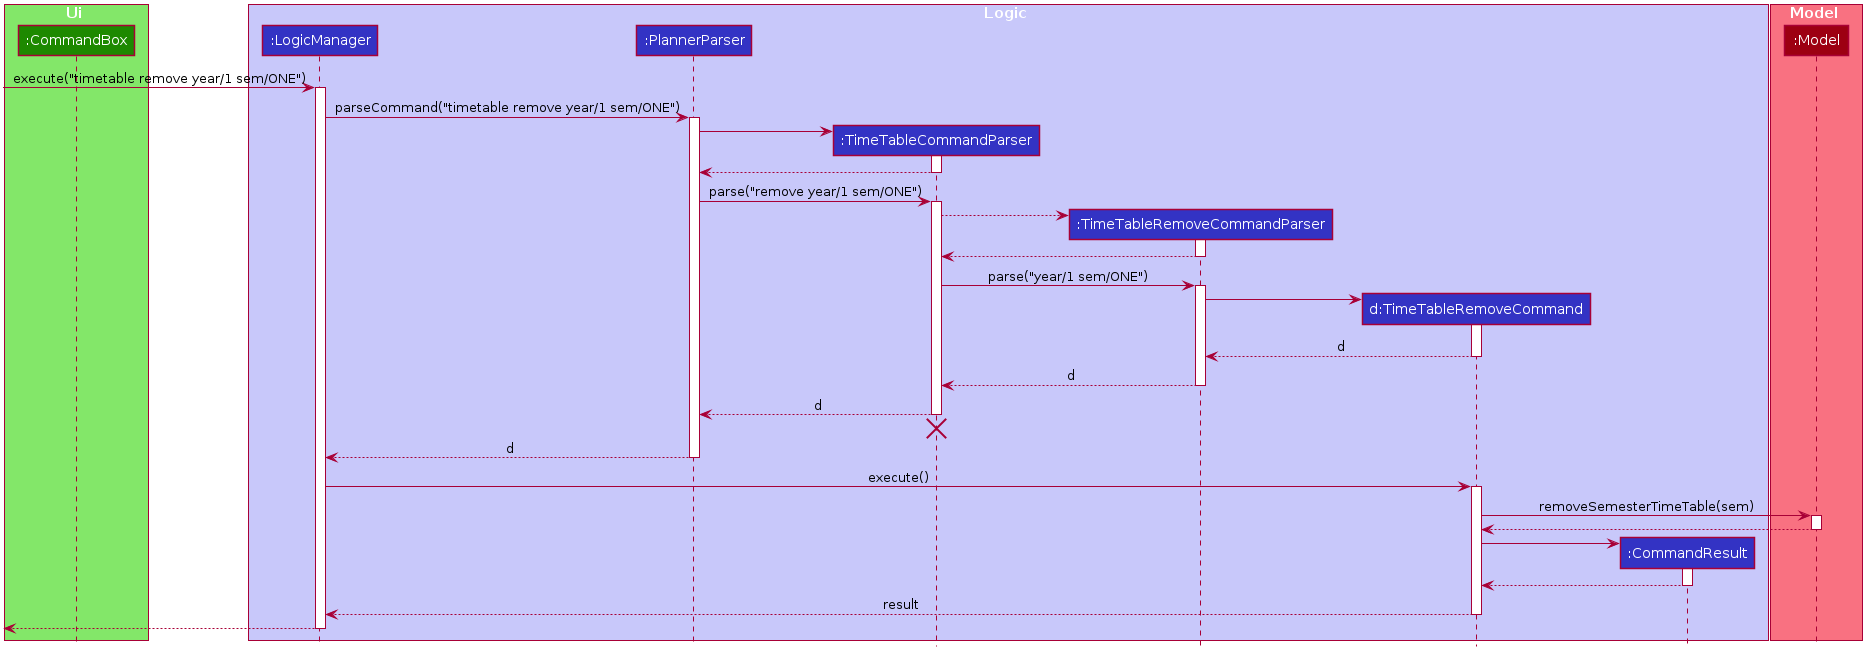

The diagram above was rendered by PlantUML. Its source (embedded in the PNG):
@startuml








skinparam BackgroundColor #FFFFFFF

skinparam Shadowing false

skinparam Class {
    FontColor #FFFFFF
    BorderThickness 1
    BorderColor #FFFFFF
    StereotypeFontColor #FFFFFF
    FontName Arial
}

skinparam Actor {
    BorderColor #000000
    Color #000000
    FontName Arial
}

skinparam Sequence {
    MessageAlign center
    BoxFontSize 15
    BoxPadding 0
    BoxFontColor #FFFFFF
    FontName Arial
}

skinparam Participant {
    FontColor #FFFFFFF
    Padding 20
}

skinparam MinClassWidth 50
skinparam ParticipantPadding 10
skinparam Shadowing false
skinparam DefaultTextAlignment center
skinparam packageStyle Rectangle

hide footbox
hide members
hide circle

box Ui #83E769
    participant ":CommandBox" as CommandBox #1D8900
end box

box Logic #C8C8FA
participant ":LogicManager" as LogicManager #3333C4
participant ":PlannerParser" as PlannerParser #3333C4
participant ":TimeTableCommandParser" as TimeTableCommandParser #3333C4
participant ":TimeTableRemoveCommandParser" as TimeTableRemoveCommandParser #3333C4
participant "d:TimeTableRemoveCommand" as TimeTableRemoveCommand #3333C4
participant ":CommandResult" as CommandResult #3333C4
end box

box Model #F97181
participant ":Model" as Model #9D0012
end box

[-> LogicManager : execute("timetable remove year/1 sem/ONE")
activate LogicManager

LogicManager -> PlannerParser : parseCommand("timetable remove year/1 sem/ONE")
activate PlannerParser

create TimeTableCommandParser
PlannerParser -> TimeTableCommandParser
activate TimeTableCommandParser

TimeTableCommandParser --> PlannerParser
deactivate TimeTableCommandParser

PlannerParser -> TimeTableCommandParser : parse("remove year/1 sem/ONE")
activate TimeTableCommandParser

create TimeTableRemoveCommandParser
TimeTableCommandParser --> TimeTableRemoveCommandParser
activate TimeTableRemoveCommandParser

TimeTableRemoveCommandParser --> TimeTableCommandParser
deactivate TimeTableRemoveCommandParser

TimeTableCommandParser -> TimeTableRemoveCommandParser : parse("year/1 sem/ONE")
activate TimeTableRemoveCommandParser

create TimeTableRemoveCommand
TimeTableRemoveCommandParser -> TimeTableRemoveCommand
activate TimeTableRemoveCommand

TimeTableRemoveCommand --> TimeTableRemoveCommandParser : d
deactivate TimeTableRemoveCommand

TimeTableRemoveCommandParser --> TimeTableCommandParser : d
deactivate TimeTableRemoveCommandParser

TimeTableCommandParser --> PlannerParser : d
deactivate TimeTableCommandParser
TimeTableCommandParser -[hidden]-> PlannerParser
destroy TimeTableCommandParser

PlannerParser --> LogicManager : d
deactivate PlannerParser

LogicManager -> TimeTableRemoveCommand : execute()
activate TimeTableRemoveCommand

TimeTableRemoveCommand -> Model : removeSemesterTimeTable(sem)
activate Model

Model --> TimeTableRemoveCommand
deactivate Model

create CommandResult
TimeTableRemoveCommand -> CommandResult
activate CommandResult

CommandResult --> TimeTableRemoveCommand
deactivate CommandResult

TimeTableRemoveCommand --> LogicManager : result
deactivate TimeTableRemoveCommand

[<--LogicManager
deactivate LogicManager
@enduml